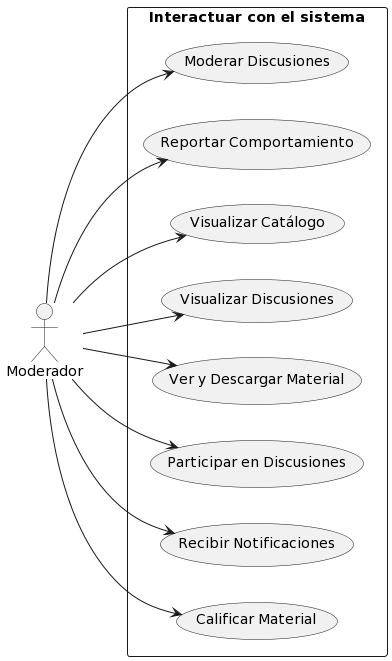

The diagram above was rendered by PlantUML. Its source (embedded in the PNG):
@startuml
left to right direction
actor Moderador as M
rectangle "Interactuar con el sistema" {
    M --> (Moderar Discusiones)
    M --> (Reportar Comportamiento)
    M --> (Visualizar Catálogo)
    M --> (Visualizar Discusiones)
    M --> (Ver y Descargar Material)
    M --> (Participar en Discusiones)
    M --> (Recibir Notificaciones)
    M --> (Calificar Material)
}
@enduml